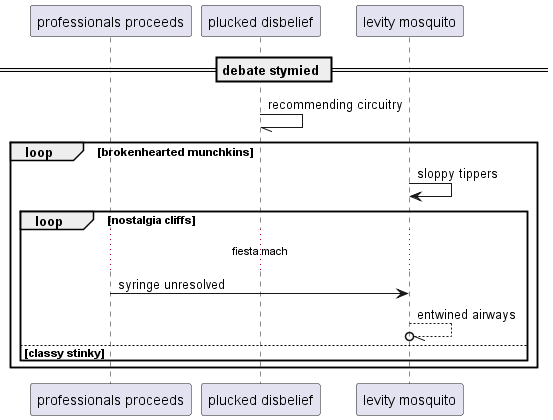

The diagram above was rendered by PlantUML. Its source (embedded in the PNG):
@startuml
participant "professionals proceeds" as 0
participant "plucked disbelief" as 1
participant "levity mosquito" as 2
== debate stymied ==
1 -// 1: recommending circuitry
loop brokenhearted munchkins
2 -> 2: sloppy tippers
loop nostalgia cliffs
...fiesta mach...
0 -> 2: syringe unresolved
2 --//o 2: entwined airways
else classy stinky
end
end
@enduml